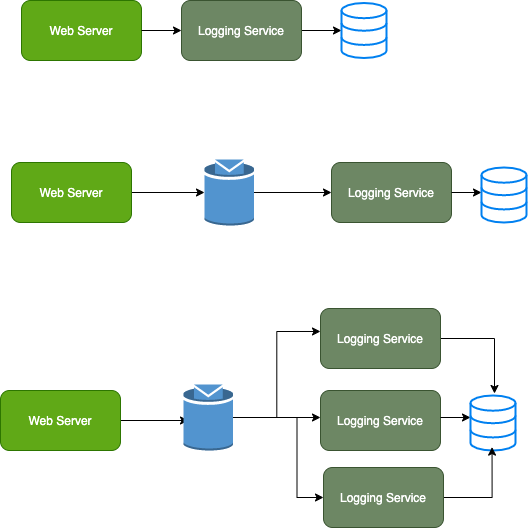

The diagram above was exported from draw.io. Its source (the exported page's mxGraphModel, read from the mxfile embedded in the PNG):
<mxGraphModel dx="1106" dy="839" grid="0" gridSize="10" guides="1" tooltips="1" connect="1" arrows="1" fold="1" page="1" pageScale="1" pageWidth="1654" pageHeight="1169" math="0" shadow="0">
  <root>
    <mxCell id="0" />
    <mxCell id="1" parent="0" />
    <mxCell id="APlT8uXfjNE-Jkngp62P-2" value="Web Server" style="rounded=1;whiteSpace=wrap;html=1;fillColor=#60a917;strokeColor=#2D7600;fontColor=#ffffff;" parent="1" vertex="1">
      <mxGeometry x="230" y="115" width="120" height="60" as="geometry" />
    </mxCell>
    <mxCell id="APlT8uXfjNE-Jkngp62P-15" value="" style="edgeStyle=orthogonalEdgeStyle;rounded=0;orthogonalLoop=1;jettySize=auto;html=1;" parent="1" source="APlT8uXfjNE-Jkngp62P-3" edge="1">
      <mxGeometry relative="1" as="geometry">
        <mxPoint x="550" y="145" as="targetPoint" />
      </mxGeometry>
    </mxCell>
    <mxCell id="APlT8uXfjNE-Jkngp62P-3" value="Logging Service" style="rounded=1;whiteSpace=wrap;html=1;fillColor=#6d8764;strokeColor=#3A5431;fontColor=#ffffff;" parent="1" vertex="1">
      <mxGeometry x="390" y="115" width="120" height="60" as="geometry" />
    </mxCell>
    <mxCell id="APlT8uXfjNE-Jkngp62P-4" value="" style="endArrow=classic;html=1;exitX=1;exitY=0.5;exitDx=0;exitDy=0;entryX=0;entryY=0.5;entryDx=0;entryDy=0;" parent="1" source="APlT8uXfjNE-Jkngp62P-2" target="APlT8uXfjNE-Jkngp62P-3" edge="1">
      <mxGeometry width="50" height="50" relative="1" as="geometry">
        <mxPoint x="520" y="255" as="sourcePoint" />
        <mxPoint x="570" y="205" as="targetPoint" />
      </mxGeometry>
    </mxCell>
    <mxCell id="APlT8uXfjNE-Jkngp62P-11" value="" style="edgeStyle=orthogonalEdgeStyle;rounded=0;orthogonalLoop=1;jettySize=auto;html=1;entryX=0;entryY=0.5;entryDx=0;entryDy=0;entryPerimeter=0;" parent="1" source="APlT8uXfjNE-Jkngp62P-5" target="i8fmHlKbtbbC2p6VdLSw-1" edge="1">
      <mxGeometry relative="1" as="geometry">
        <mxPoint x="400" y="310" as="targetPoint" />
      </mxGeometry>
    </mxCell>
    <mxCell id="APlT8uXfjNE-Jkngp62P-5" value="Web Server" style="rounded=1;whiteSpace=wrap;html=1;fillColor=#60a917;strokeColor=#2D7600;fontColor=#ffffff;" parent="1" vertex="1">
      <mxGeometry x="220" y="277" width="120" height="60" as="geometry" />
    </mxCell>
    <mxCell id="APlT8uXfjNE-Jkngp62P-6" value="Logging Service" style="rounded=1;whiteSpace=wrap;html=1;fillColor=#6d8764;strokeColor=#3A5431;fontColor=#ffffff;" parent="1" vertex="1">
      <mxGeometry x="540" y="277" width="120" height="60" as="geometry" />
    </mxCell>
    <mxCell id="APlT8uXfjNE-Jkngp62P-12" value="" style="edgeStyle=orthogonalEdgeStyle;rounded=0;orthogonalLoop=1;jettySize=auto;html=1;exitX=1;exitY=0.5;exitDx=0;exitDy=0;exitPerimeter=0;" parent="1" source="i8fmHlKbtbbC2p6VdLSw-1" target="APlT8uXfjNE-Jkngp62P-6" edge="1">
      <mxGeometry relative="1" as="geometry">
        <mxPoint x="490" y="310" as="sourcePoint" />
      </mxGeometry>
    </mxCell>
    <mxCell id="APlT8uXfjNE-Jkngp62P-13" value="" style="html=1;verticalLabelPosition=bottom;align=center;labelBackgroundColor=#ffffff;verticalAlign=top;strokeWidth=2;strokeColor=#0080F0;shadow=0;dashed=0;shape=mxgraph.ios7.icons.data;" parent="1" vertex="1">
      <mxGeometry x="550" y="117.5" width="45" height="55" as="geometry" />
    </mxCell>
    <mxCell id="APlT8uXfjNE-Jkngp62P-16" value="" style="edgeStyle=orthogonalEdgeStyle;rounded=0;orthogonalLoop=1;jettySize=auto;html=1;" parent="1" edge="1">
      <mxGeometry relative="1" as="geometry">
        <mxPoint x="660" y="307" as="sourcePoint" />
        <mxPoint x="690" y="307" as="targetPoint" />
      </mxGeometry>
    </mxCell>
    <mxCell id="APlT8uXfjNE-Jkngp62P-17" value="" style="html=1;verticalLabelPosition=bottom;align=center;labelBackgroundColor=#ffffff;verticalAlign=top;strokeWidth=2;strokeColor=#0080F0;shadow=0;dashed=0;shape=mxgraph.ios7.icons.data;" parent="1" vertex="1">
      <mxGeometry x="690" y="282" width="45" height="55" as="geometry" />
    </mxCell>
    <mxCell id="APlT8uXfjNE-Jkngp62P-19" value="" style="edgeStyle=orthogonalEdgeStyle;rounded=0;orthogonalLoop=1;jettySize=auto;html=1;" parent="1" source="APlT8uXfjNE-Jkngp62P-20" edge="1">
      <mxGeometry relative="1" as="geometry">
        <mxPoint x="397" y="535" as="targetPoint" />
      </mxGeometry>
    </mxCell>
    <mxCell id="APlT8uXfjNE-Jkngp62P-20" value="Web Server" style="rounded=1;whiteSpace=wrap;html=1;fillColor=#60a917;strokeColor=#2D7600;fontColor=#ffffff;" parent="1" vertex="1">
      <mxGeometry x="209" y="505" width="120" height="60" as="geometry" />
    </mxCell>
    <mxCell id="APlT8uXfjNE-Jkngp62P-21" value="Logging Service" style="rounded=1;whiteSpace=wrap;html=1;fillColor=#6d8764;strokeColor=#3A5431;fontColor=#ffffff;" parent="1" vertex="1">
      <mxGeometry x="529" y="505" width="120" height="60" as="geometry" />
    </mxCell>
    <mxCell id="APlT8uXfjNE-Jkngp62P-22" value="" style="edgeStyle=orthogonalEdgeStyle;rounded=0;orthogonalLoop=1;jettySize=auto;html=1;" parent="1" edge="1">
      <mxGeometry relative="1" as="geometry">
        <mxPoint x="479" y="532" as="sourcePoint" />
        <mxPoint x="529" y="532" as="targetPoint" />
      </mxGeometry>
    </mxCell>
    <mxCell id="APlT8uXfjNE-Jkngp62P-33" value="" style="edgeStyle=orthogonalEdgeStyle;rounded=0;orthogonalLoop=1;jettySize=auto;html=1;entryX=0;entryY=0.5;entryDx=0;entryDy=0;" parent="1" target="APlT8uXfjNE-Jkngp62P-26" edge="1">
      <mxGeometry relative="1" as="geometry">
        <mxPoint x="434" y="642" as="targetPoint" />
        <mxPoint x="479" y="532" as="sourcePoint" />
      </mxGeometry>
    </mxCell>
    <mxCell id="APlT8uXfjNE-Jkngp62P-24" value="" style="edgeStyle=orthogonalEdgeStyle;rounded=0;orthogonalLoop=1;jettySize=auto;html=1;" parent="1" edge="1">
      <mxGeometry relative="1" as="geometry">
        <mxPoint x="649" y="532" as="sourcePoint" />
        <mxPoint x="679" y="532" as="targetPoint" />
      </mxGeometry>
    </mxCell>
    <mxCell id="APlT8uXfjNE-Jkngp62P-25" value="" style="html=1;verticalLabelPosition=bottom;align=center;labelBackgroundColor=#ffffff;verticalAlign=top;strokeWidth=2;strokeColor=#0080F0;shadow=0;dashed=0;shape=mxgraph.ios7.icons.data;" parent="1" vertex="1">
      <mxGeometry x="679" y="510" width="45" height="55" as="geometry" />
    </mxCell>
    <mxCell id="APlT8uXfjNE-Jkngp62P-38" value="" style="edgeStyle=orthogonalEdgeStyle;rounded=0;orthogonalLoop=1;jettySize=auto;html=1;entryX=0.479;entryY=0.993;entryDx=0;entryDy=0;entryPerimeter=0;" parent="1" source="APlT8uXfjNE-Jkngp62P-26" edge="1">
      <mxGeometry relative="1" as="geometry">
        <mxPoint x="700.5550000000001" y="561.615" as="targetPoint" />
      </mxGeometry>
    </mxCell>
    <mxCell id="APlT8uXfjNE-Jkngp62P-26" value="Logging Service" style="rounded=1;whiteSpace=wrap;html=1;fillColor=#6d8764;strokeColor=#3A5431;fontColor=#ffffff;" parent="1" vertex="1">
      <mxGeometry x="532" y="582" width="120" height="60" as="geometry" />
    </mxCell>
    <mxCell id="APlT8uXfjNE-Jkngp62P-40" value="" style="edgeStyle=orthogonalEdgeStyle;rounded=0;orthogonalLoop=1;jettySize=auto;html=1;" parent="1" source="APlT8uXfjNE-Jkngp62P-27" edge="1">
      <mxGeometry relative="1" as="geometry">
        <mxPoint x="703" y="508" as="targetPoint" />
      </mxGeometry>
    </mxCell>
    <mxCell id="APlT8uXfjNE-Jkngp62P-27" value="Logging Service" style="rounded=1;whiteSpace=wrap;html=1;fillColor=#6d8764;strokeColor=#3A5431;fontColor=#ffffff;" parent="1" vertex="1">
      <mxGeometry x="529" y="423" width="120" height="60" as="geometry" />
    </mxCell>
    <mxCell id="i8fmHlKbtbbC2p6VdLSw-1" value="" style="outlineConnect=0;dashed=0;verticalLabelPosition=bottom;verticalAlign=top;align=center;html=1;shape=mxgraph.aws3.topic;fillColor=#5294CF;gradientColor=none;" vertex="1" parent="1">
      <mxGeometry x="413" y="274" width="49.5" height="66" as="geometry" />
    </mxCell>
    <mxCell id="i8fmHlKbtbbC2p6VdLSw-3" style="edgeStyle=orthogonalEdgeStyle;rounded=0;orthogonalLoop=1;jettySize=auto;html=1;entryX=0;entryY=0.383;entryDx=0;entryDy=0;entryPerimeter=0;" edge="1" parent="1" source="i8fmHlKbtbbC2p6VdLSw-2" target="APlT8uXfjNE-Jkngp62P-27">
      <mxGeometry relative="1" as="geometry" />
    </mxCell>
    <mxCell id="i8fmHlKbtbbC2p6VdLSw-2" value="" style="outlineConnect=0;dashed=0;verticalLabelPosition=bottom;verticalAlign=top;align=center;html=1;shape=mxgraph.aws3.topic;fillColor=#5294CF;gradientColor=none;" vertex="1" parent="1">
      <mxGeometry x="392" y="499" width="49.5" height="66" as="geometry" />
    </mxCell>
  </root>
</mxGraphModel>